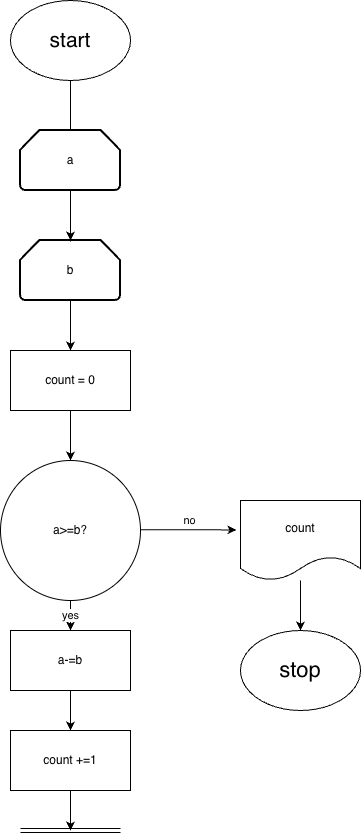

The diagram above was exported from draw.io. Its source (the exported page's mxGraphModel, read from the mxfile embedded in the PNG):
<mxGraphModel dx="1523" dy="1002" grid="1" gridSize="10" guides="1" tooltips="1" connect="1" arrows="1" fold="1" page="1" pageScale="1" pageWidth="827" pageHeight="1169" math="0" shadow="0">
  <root>
    <mxCell id="0" />
    <mxCell id="1" parent="0" />
    <mxCell id="D8GC8KEQB9F6DrNde6tG-25" parent="1" style="ellipse;whiteSpace=wrap;html=1;" value="&lt;font style=&quot;font-size: 21px;&quot;&gt;start&lt;/font&gt;" vertex="1">
      <mxGeometry height="80" width="120" x="200" y="110" as="geometry" />
    </mxCell>
    <mxCell id="D8GC8KEQB9F6DrNde6tG-26" parent="1" style="ellipse;whiteSpace=wrap;html=1;" value="&lt;font style=&quot;font-size: 22px;&quot;&gt;stop&lt;/font&gt;" vertex="1">
      <mxGeometry height="80" width="120" x="430" y="740" as="geometry" />
    </mxCell>
    <mxCell id="D8GC8KEQB9F6DrNde6tG-182" edge="1" parent="1" style="edgeStyle=orthogonalEdgeStyle;rounded=0;orthogonalLoop=1;jettySize=auto;html=1;exitX=1;exitY=0.5;exitDx=0;exitDy=0;" value="no">
      <mxGeometry relative="1" x="-0.0032" y="9" as="geometry">
        <mxPoint x="1" as="offset" />
        <mxPoint x="330" y="639.23" as="sourcePoint" />
        <mxPoint x="426" y="639.4522222222222" as="targetPoint" />
      </mxGeometry>
    </mxCell>
    <mxCell id="D8GC8KEQB9F6DrNde6tG-198" edge="1" parent="1" source="D8GC8KEQB9F6DrNde6tG-183" style="edgeStyle=orthogonalEdgeStyle;rounded=0;orthogonalLoop=1;jettySize=auto;html=1;" target="D8GC8KEQB9F6DrNde6tG-26" value="">
      <mxGeometry relative="1" as="geometry" />
    </mxCell>
    <mxCell id="D8GC8KEQB9F6DrNde6tG-183" parent="1" style="shape=document;whiteSpace=wrap;html=1;boundedLbl=1;" value="count" vertex="1">
      <mxGeometry height="80" width="120" x="430" y="610" as="geometry" />
    </mxCell>
    <mxCell id="D8GC8KEQB9F6DrNde6tG-228" edge="1" parent="1" source="D8GC8KEQB9F6DrNde6tG-186" style="edgeStyle=orthogonalEdgeStyle;rounded=0;orthogonalLoop=1;jettySize=auto;html=1;" target="D8GC8KEQB9F6DrNde6tG-227" value="yes">
      <mxGeometry relative="1" as="geometry" />
    </mxCell>
    <mxCell id="D8GC8KEQB9F6DrNde6tG-186" parent="1" style="ellipse;whiteSpace=wrap;html=1;aspect=fixed;" value="a&amp;gt;=b?" vertex="1">
      <mxGeometry height="140" width="140" x="190" y="570" as="geometry" />
    </mxCell>
    <mxCell id="D8GC8KEQB9F6DrNde6tG-211" edge="1" parent="1" source="D8GC8KEQB9F6DrNde6tG-25" style="edgeStyle=orthogonalEdgeStyle;rounded=0;orthogonalLoop=1;jettySize=auto;html=1;exitX=0.5;exitY=1;exitDx=0;exitDy=0;entryX=0.5;entryY=0;entryDx=0;entryDy=0;entryPerimeter=0;">
      <mxGeometry relative="1" as="geometry">
        <mxPoint x="260" y="270" as="targetPoint" />
      </mxGeometry>
    </mxCell>
    <mxCell id="D8GC8KEQB9F6DrNde6tG-235" edge="1" parent="1" source="D8GC8KEQB9F6DrNde6tG-222" style="edgeStyle=orthogonalEdgeStyle;rounded=0;orthogonalLoop=1;jettySize=auto;html=1;" target="D8GC8KEQB9F6DrNde6tG-234" value="">
      <mxGeometry relative="1" as="geometry" />
    </mxCell>
    <mxCell id="D8GC8KEQB9F6DrNde6tG-222" parent="1" style="strokeWidth=2;html=1;shape=mxgraph.flowchart.loop_limit;whiteSpace=wrap;" value="b" vertex="1">
      <mxGeometry height="60" width="100" x="210" y="350" as="geometry" />
    </mxCell>
    <mxCell id="D8GC8KEQB9F6DrNde6tG-223" edge="1" parent="1" style="shape=link;html=1;rounded=0;" value="">
      <mxGeometry relative="1" width="100" as="geometry">
        <mxPoint x="210" y="940" as="sourcePoint" />
        <mxPoint x="310" y="940" as="targetPoint" />
      </mxGeometry>
    </mxCell>
    <mxCell id="D8GC8KEQB9F6DrNde6tG-225" edge="1" parent="1" style="edgeStyle=orthogonalEdgeStyle;rounded=0;orthogonalLoop=1;jettySize=auto;html=1;" target="D8GC8KEQB9F6DrNde6tG-222" value="">
      <mxGeometry relative="1" as="geometry">
        <mxPoint x="260" y="330" as="sourcePoint" />
      </mxGeometry>
    </mxCell>
    <mxCell id="D8GC8KEQB9F6DrNde6tG-238" edge="1" parent="1" source="D8GC8KEQB9F6DrNde6tG-227" style="edgeStyle=orthogonalEdgeStyle;rounded=0;orthogonalLoop=1;jettySize=auto;html=1;" target="D8GC8KEQB9F6DrNde6tG-237" value="">
      <mxGeometry relative="1" as="geometry" />
    </mxCell>
    <mxCell id="D8GC8KEQB9F6DrNde6tG-227" parent="1" style="rounded=0;whiteSpace=wrap;html=1;" value="a-=b" vertex="1">
      <mxGeometry height="60" width="120" x="200" y="740" as="geometry" />
    </mxCell>
    <mxCell id="D8GC8KEQB9F6DrNde6tG-232" edge="1" parent="1" source="D8GC8KEQB9F6DrNde6tG-231" style="edgeStyle=orthogonalEdgeStyle;rounded=0;orthogonalLoop=1;jettySize=auto;html=1;" target="D8GC8KEQB9F6DrNde6tG-222" value="">
      <mxGeometry relative="1" as="geometry" />
    </mxCell>
    <mxCell id="D8GC8KEQB9F6DrNde6tG-231" parent="1" style="strokeWidth=2;html=1;shape=mxgraph.flowchart.loop_limit;whiteSpace=wrap;" value="a" vertex="1">
      <mxGeometry height="60" width="100" x="210" y="240" as="geometry" />
    </mxCell>
    <mxCell id="D8GC8KEQB9F6DrNde6tG-236" edge="1" parent="1" source="D8GC8KEQB9F6DrNde6tG-234" style="edgeStyle=orthogonalEdgeStyle;rounded=0;orthogonalLoop=1;jettySize=auto;html=1;exitX=0.5;exitY=1;exitDx=0;exitDy=0;entryX=0.5;entryY=0;entryDx=0;entryDy=0;" target="D8GC8KEQB9F6DrNde6tG-186">
      <mxGeometry relative="1" as="geometry" />
    </mxCell>
    <mxCell id="D8GC8KEQB9F6DrNde6tG-234" parent="1" style="rounded=0;whiteSpace=wrap;html=1;" value="count = 0" vertex="1">
      <mxGeometry height="60" width="120" x="200" y="460" as="geometry" />
    </mxCell>
    <mxCell id="D8GC8KEQB9F6DrNde6tG-239" edge="1" parent="1" source="D8GC8KEQB9F6DrNde6tG-237" style="edgeStyle=orthogonalEdgeStyle;rounded=0;orthogonalLoop=1;jettySize=auto;html=1;" value="">
      <mxGeometry relative="1" as="geometry">
        <mxPoint x="260" y="939.9999999999998" as="targetPoint" />
      </mxGeometry>
    </mxCell>
    <mxCell id="D8GC8KEQB9F6DrNde6tG-237" parent="1" style="rounded=0;whiteSpace=wrap;html=1;" value="count +=1" vertex="1">
      <mxGeometry height="60" width="120" x="200" y="840" as="geometry" />
    </mxCell>
  </root>
</mxGraphModel>